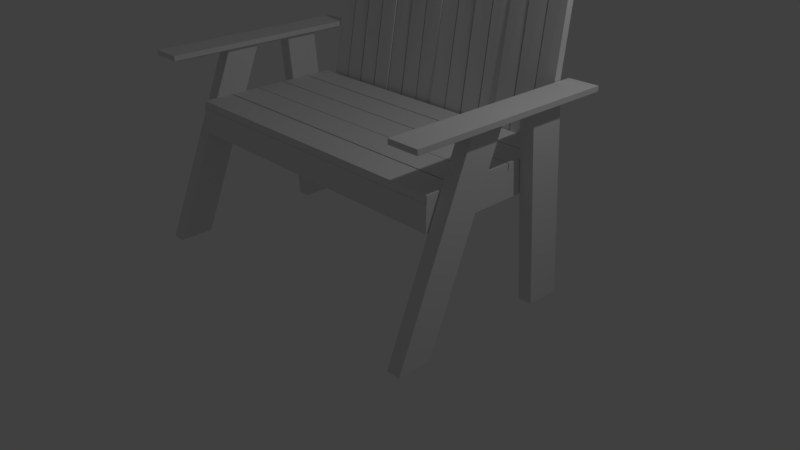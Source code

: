 # Source: BeachBench.blend  (saved by Blender 2.78.0; exported with 4.5.12 LTS)
import bpy
from mathutils import Matrix  # noqa: F401  (used for matrix-valued properties, if any)

bpy.ops.wm.read_factory_settings(use_empty=True)
scene = bpy.context.scene
scene.name = 'Scene'

# ---- collections
col_collection_1 = bpy.data.collections.new('Collection 1'); scene.collection.children.link(col_collection_1)

# ---- materials (node trees are filled in below, after node groups)
mat_material = bpy.data.materials.new('Material')
mat_material.alpha_threshold = 0.0
mat_material.use_transparent_shadow = False
mat_material.roughness = 0.5
mat_material.line_color = (0.0, 0.0, 0.0, 1.0)

# ---- material node trees

# ---- world
world_world = bpy.data.worlds.new('World'); scene.world = world_world
world_world.color = (0.05088, 0.05088, 0.05088)
world_world.use_sun_shadow = False
world_world.sun_shadow_jitter_overblur = 0.0
world_world.cycles.sampling_method = 'MANUAL'

# ---- cameras
cam_camera = bpy.data.cameras.new('Camera')
cam_camera.clip_end = 100.0
cam_camera.lens = 35.0
cam_camera.sensor_width = 32.0
cam_camera.sensor_height = 18.0
cam_camera.ortho_scale = 7.314
cam_camera.dof.focus_distance = 0.0
cam_camera.dof.aperture_fstop = 128.0

# ---- lights
light_lamp = bpy.data.lights.new('Lamp', 'POINT')
light_lamp.transmission_factor = 0.0
light_lamp.cutoff_distance = 30.0
light_lamp.energy = 100.0
light_lamp.shadow_buffer_clip_start = 1.001
light_lamp.shadow_soft_size = 0.1
light_lamp.shadow_maximum_resolution = 0.006
light_lamp.use_absolute_resolution = True

# ---- meshes
me_cube = bpy.data.meshes.new('Cube')
me_cube.from_pydata([(2.0, 1.0, -0.5625), (2.0, -1.0, -0.5625), (-2.0, -1.0, -0.5625), (-2.0, 1.0, -0.5625), (2.0, 1.0, 0.5625), (2.0, -1.0, 0.5625), (-2.0, -1.0, 0.5625), (-2.0, 1.0, 0.5625), (-2.181, -1.544, -5.399), (-2.181, -0.5709, 2.947), (-2.181, -1.103, -5.394), (-2.181, -0.1294, 2.952), (-2.0, -1.544, -5.399), (-2.0, -0.5709, 2.947), (-2.0, -1.103, -5.394), (-2.0, -0.1294, 2.952), (2.007, -1.544, -5.399), (2.007, -0.5709, 2.947), (2.007, -1.103, -5.394), (2.007, -0.1294, 2.952), (2.187, -1.544, -5.399), (2.187, -0.5709, 2.947), (2.187, -1.103, -5.394), (2.187, -0.1294, 2.952), (2.0, -0.5994, 0.5647), (2.0, -0.9946, 0.5647), (-2.0, -0.9946, 0.5647), (-2.0, -0.5994, 0.5647), (2.0, -0.5994, 0.9122), (2.0, -0.9946, 0.9122), (-2.0, -0.9946, 0.9122), (-2.0, -0.5994, 0.9122), (2.0, -0.184, 0.5647), (2.0, -0.5791, 0.5647), (-2.0, -0.5791, 0.5647), (-2.0, -0.184, 0.5647), (2.0, -0.184, 0.9122), (2.0, -0.5791, 0.9122), (-2.0, -0.5791, 0.9122), (-2.0, -0.184, 0.9122), (2.0, 0.2207, 0.5647), (2.0, -0.1745, 0.5647), (-2.0, -0.1745, 0.5647), (-2.0, 0.2207, 0.5647), (2.0, 0.2207, 0.9122), (2.0, -0.1745, 0.9122), (-2.0, -0.1745, 0.9122), (-2.0, 0.2207, 0.9122), (2.0, 0.6282, 0.5647), (2.0, 0.233, 0.5647), (-2.0, 0.233, 0.5647), (-2.0, 0.6282, 0.5647), (2.0, 0.6282, 0.9122), (2.0, 0.233, 0.9122), (-2.0, 0.233, 0.9122), (-2.0, 0.6282, 0.9122), (2.0, 0.9905, 0.5647), (2.0, 0.6431, 0.5647), (-2.0, 0.6431, 0.5647), (-2.0, 0.9905, 0.5647), (2.0, 0.9905, 0.9122), (2.0, 0.6431, 0.9122), (-2.0, 0.6431, 0.9122), (-2.0, 0.9905, 0.9122), (-2.181, 0.5534, -5.399), (-2.181, 0.3575, 2.947), (-2.181, 0.9948, -5.394), (-2.181, 0.7989, 2.952), (-2.0, 0.5534, -5.399), (-2.0, 0.3575, 2.947), (-2.0, 0.9948, -5.394), (-2.0, 0.7989, 2.952), (2.005, 0.5534, -5.399), (2.005, 0.3575, 2.947), (2.005, 0.9948, -5.394), (2.005, 0.7989, 2.952), (2.186, 0.5534, -5.399), (2.186, 0.3575, 2.947), (2.186, 0.9948, -5.394), (2.186, 0.7989, 2.952), (-2.192, 1.226, 3.07), (-1.982, 1.226, 3.07), (-1.982, -1.321, 3.07), (-2.192, -1.321, 3.07), (-2.284, 1.318, 3.294), (-1.889, 1.318, 3.294), (-1.889, -1.414, 3.294), (-2.284, -1.414, 3.294), (-2.284, 1.318, 3.07), (-1.889, 1.318, 3.07), (-2.284, -1.414, 3.07), (-1.889, -1.414, 3.07), (-2.192, 1.226, 2.931), (-1.982, 1.226, 2.931), (-2.192, -1.321, 2.931), (-1.982, -1.321, 2.931), (1.991, 1.226, 3.07), (2.201, 1.226, 3.07), (2.201, -1.321, 3.07), (1.991, -1.321, 3.07), (1.898, 1.318, 3.294), (2.293, 1.318, 3.294), (2.293, -1.414, 3.294), (1.898, -1.414, 3.294), (1.898, 1.318, 3.07), (2.293, 1.318, 3.07), (1.898, -1.414, 3.07), (2.293, -1.414, 3.07), (1.991, 1.226, 2.931), (2.201, 1.226, 2.931), (1.991, -1.321, 2.931), (2.201, -1.321, 2.931), (-1.861, 1.556, 8.631), (-1.606, 1.557, 8.853), (-1.606, 1.088, -0.2593), (-1.861, 1.088, -0.2593), (-1.861, 1.458, 8.692), (-1.606, 1.459, 8.915), (-1.606, 0.9904, -0.1978), (-1.861, 0.9904, -0.1978), (-1.594, 1.557, 8.992), (-1.338, 1.558, 9.206), (-1.338, 1.088, -0.2593), (-1.594, 1.088, -0.2593), (-1.594, 1.459, 9.053), (-1.338, 1.46, 9.268), (-1.338, 0.9904, -0.1978), (-1.594, 0.9904, -0.1978), (-1.321, 1.558, 9.56), (-1.064, 1.559, 9.79), (-1.064, 1.088, -0.2593), (-1.321, 1.088, -0.2593), (-1.321, 1.461, 9.621), (-1.064, 1.461, 9.852), (-1.064, 0.9904, -0.1978), (-1.321, 0.9904, -0.1978), (-1.046, 1.559, 9.893), (-0.8027, 1.559, 9.893), (-0.8027, 1.088, -0.2593), (-1.046, 1.088, -0.2593), (-1.046, 1.462, 9.954), (-0.8027, 1.462, 9.954), (-0.8027, 0.9904, -0.1978), (-1.046, 0.9904, -0.1978), (-0.5321, 1.098, -0.2706), (-0.7898, 1.098, -0.2707), (-0.7898, 1.57, 9.778), (-0.5321, 1.55, 9.559), (-0.5321, 0.9996, -0.2194), (-0.7898, 0.9996, -0.2194), (-0.7898, 1.472, 9.829), (-0.5321, 1.452, 9.61), (-0.26, 1.098, -0.2706), (-0.5155, 1.098, -0.2707), (-0.5155, 1.518, 9.223), (-0.26, 1.499, 9.019), (-0.26, 0.9996, -0.2194), (-0.5155, 0.9996, -0.2194), (-0.5155, 1.42, 9.274), (-0.26, 1.401, 9.071), (0.007559, 1.098, -0.2706), (-0.247, 1.098, -0.2707), (-0.247, 1.487, 8.888), (0.007559, 1.467, 8.676), (0.007559, 0.9996, -0.2194), (-0.247, 0.9996, -0.2194), (-0.247, 1.389, 8.939), (0.007559, 1.369, 8.727), (-0.9245, 1.56, 9.975), (-0.9245, 1.088, -0.2593), (-0.9245, 1.462, 10.04), (-0.9245, 0.9904, -0.1978), (0.01684, 1.494, 8.651), (0.2714, 1.493, 8.874), (0.2714, 1.079, -0.271), (0.01684, 1.079, -0.271), (0.01684, 1.396, 8.705), (0.2714, 1.395, 8.928), (0.2714, 0.9808, -0.2166), (0.01684, 0.9808, -0.2166), (0.2844, 1.493, 9.012), (0.5399, 1.492, 9.226), (0.5399, 1.079, -0.271), (0.2844, 1.079, -0.271), (0.2844, 1.395, 9.066), (0.5399, 1.394, 9.281), (0.5399, 0.9808, -0.2166), (0.2844, 0.9808, -0.2166), (0.5565, 1.491, 9.58), (0.8142, 1.49, 9.811), (0.8142, 1.079, -0.271), (0.5565, 1.079, -0.271), (0.5565, 1.393, 9.635), (0.8142, 1.392, 9.865), (0.8142, 0.9808, -0.2166), (0.5565, 0.9808, -0.2166), (0.8316, 1.49, 9.913), (1.075, 1.49, 9.913), (1.075, 1.079, -0.271), (0.8316, 1.079, -0.271), (0.8316, 1.392, 9.967), (1.075, 1.392, 9.967), (1.075, 0.9808, -0.2166), (0.8316, 0.9808, -0.2166), (1.346, 1.047, -0.2484), (1.088, 1.047, -0.2484), (1.088, 1.485, 9.82), (1.346, 1.465, 9.6), (1.346, 0.9491, -0.2013), (1.088, 0.9491, -0.2013), (1.088, 1.387, 9.867), (1.346, 1.367, 9.647), (1.618, 1.047, -0.2484), (1.362, 1.047, -0.2484), (1.362, 1.435, 9.262), (1.618, 1.417, 9.058), (1.618, 0.9491, -0.2013), (1.362, 0.9491, -0.2013), (1.362, 1.337, 9.309), (1.618, 1.318, 9.105), (1.885, 1.047, -0.2484), (1.631, 1.047, -0.2484), (1.631, 1.405, 8.926), (1.885, 1.386, 8.713), (1.885, 0.9491, -0.2013), (1.631, 0.9491, -0.2013), (1.631, 1.306, 8.973), (1.885, 1.287, 8.761), (0.9534, 1.49, 9.995), (0.9534, 1.079, -0.271), (0.9534, 1.392, 10.05), (0.9534, 0.9808, -0.2166)], [], [(0, 1, 2, 3), (4, 7, 6, 5), (0, 4, 5, 1), (1, 5, 6, 2), (2, 6, 7, 3), (4, 0, 3, 7), (8, 9, 11, 10), (10, 11, 15, 14), (14, 15, 13, 12), (12, 13, 9, 8), (10, 14, 12, 8), (15, 11, 9, 13), (16, 17, 19, 18), (18, 19, 23, 22), (22, 23, 21, 20), (20, 21, 17, 16), (18, 22, 20, 16), (23, 19, 17, 21), (24, 25, 26, 27), (28, 31, 30, 29), (24, 28, 29, 25), (25, 29, 30, 26), (26, 30, 31, 27), (28, 24, 27, 31), (32, 33, 34, 35), (36, 39, 38, 37), (32, 36, 37, 33), (33, 37, 38, 34), (34, 38, 39, 35), (36, 32, 35, 39), (40, 41, 42, 43), (44, 47, 46, 45), (40, 44, 45, 41), (41, 45, 46, 42), (42, 46, 47, 43), (44, 40, 43, 47), (48, 49, 50, 51), (52, 55, 54, 53), (48, 52, 53, 49), (49, 53, 54, 50), (50, 54, 55, 51), (52, 48, 51, 55), (56, 57, 58, 59), (60, 63, 62, 61), (56, 60, 61, 57), (57, 61, 62, 58), (58, 62, 63, 59), (60, 56, 59, 63), (64, 65, 67, 66), (66, 67, 71, 70), (70, 71, 69, 68), (68, 69, 65, 64), (66, 70, 68, 64), (71, 67, 65, 69), (72, 73, 75, 74), (74, 75, 79, 78), (78, 79, 77, 76), (76, 77, 73, 72), (74, 78, 76, 72), (79, 75, 73, 77), (81, 82, 95, 93), (84, 87, 86, 85), (88, 84, 85, 89), (89, 85, 86, 91), (91, 86, 87, 90), (84, 88, 90, 87), (81, 80, 88, 89), (80, 83, 90, 88), (82, 81, 89, 91), (83, 82, 91, 90), (92, 93, 95, 94), (80, 81, 93, 92), (82, 83, 94, 95), (83, 80, 92, 94), (97, 98, 111, 109), (100, 103, 102, 101), (104, 100, 101, 105), (105, 101, 102, 107), (107, 102, 103, 106), (100, 104, 106, 103), (97, 96, 104, 105), (96, 99, 106, 104), (98, 97, 105, 107), (99, 98, 107, 106), (108, 109, 111, 110), (96, 97, 109, 108), (98, 99, 110, 111), (99, 96, 108, 110), (112, 113, 114, 115), (116, 119, 118, 117), (112, 116, 117, 113), (113, 117, 118, 114), (114, 118, 119, 115), (116, 112, 115, 119), (120, 121, 122, 123), (124, 127, 126, 125), (120, 124, 125, 121), (121, 125, 126, 122), (122, 126, 127, 123), (124, 120, 123, 127), (128, 129, 130, 131), (132, 135, 134, 133), (128, 132, 133, 129), (129, 133, 134, 130), (130, 134, 135, 131), (132, 128, 131, 135), (168, 137, 138, 169), (170, 171, 142, 141), (168, 170, 141, 137), (137, 141, 142, 138), (169, 171, 143, 139), (140, 136, 139, 143), (149, 145, 144, 148), (151, 150, 149, 148), (151, 147, 146, 150), (150, 146, 145, 149), (147, 151, 148, 144), (147, 144, 145, 146), (157, 153, 152, 156), (159, 158, 157, 156), (159, 155, 154, 158), (158, 154, 153, 157), (155, 159, 156, 152), (155, 152, 153, 154), (165, 161, 160, 164), (167, 166, 165, 164), (167, 163, 162, 166), (166, 162, 161, 165), (163, 167, 164, 160), (163, 160, 161, 162), (138, 142, 171, 169), (136, 140, 170, 168), (140, 143, 171, 170), (136, 168, 169, 139), (172, 173, 174, 175), (176, 179, 178, 177), (172, 176, 177, 173), (173, 177, 178, 174), (174, 178, 179, 175), (176, 172, 175, 179), (180, 181, 182, 183), (184, 187, 186, 185), (180, 184, 185, 181), (181, 185, 186, 182), (182, 186, 187, 183), (184, 180, 183, 187), (188, 189, 190, 191), (192, 195, 194, 193), (188, 192, 193, 189), (189, 193, 194, 190), (190, 194, 195, 191), (192, 188, 191, 195), (228, 197, 198, 229), (230, 231, 202, 201), (228, 230, 201, 197), (197, 201, 202, 198), (229, 231, 203, 199), (200, 196, 199, 203), (209, 205, 204, 208), (211, 210, 209, 208), (211, 207, 206, 210), (210, 206, 205, 209), (207, 211, 208, 204), (207, 204, 205, 206), (217, 213, 212, 216), (219, 218, 217, 216), (219, 215, 214, 218), (218, 214, 213, 217), (215, 219, 216, 212), (215, 212, 213, 214), (225, 221, 220, 224), (227, 226, 225, 224), (227, 223, 222, 226), (226, 222, 221, 225), (223, 227, 224, 220), (223, 220, 221, 222), (198, 202, 231, 229), (196, 200, 230, 228), (200, 203, 231, 230), (196, 228, 229, 199)])
me_cube.materials.append(mat_material)
me_cube.use_remesh_preserve_volume = False
me_cube.use_remesh_preserve_attributes = False
me_cube.use_mirror_vertex_groups = False
me_cube.update()

# ---- objects
ob_cube = bpy.data.objects.new('Cube', me_cube)
ob_lamp = bpy.data.objects.new('Lamp', light_lamp)
ob_camera = bpy.data.objects.new('Camera', cam_camera)

# ---- transforms, parenting, visibility, modifiers, constraints
ob_cube.location = (0.01395, -1.49e-08, 1.538)
ob_cube.scale = (1.0, 1.0, 0.2857)
ob_cube.lock_rotations_4d = False
ob_cube.empty_display_type = 'ARROWS'
ob_cube.lineart.crease_threshold = 0.0
ob_lamp.location = (4.076, 1.005, 5.904)
ob_lamp.rotation_euler = (0.6503, 0.05522, 1.866)
ob_lamp.lock_rotations_4d = False
ob_lamp.empty_display_type = 'ARROWS'
ob_lamp.color = (0.0, 0.0, 0.0, 0.0)
ob_lamp.lineart.crease_threshold = 0.0
ob_camera.location = (7.481, -6.508, 5.344)
ob_camera.rotation_euler = (1.109, 0.0, 0.8149)
ob_camera.lock_rotations_4d = False
ob_camera.empty_display_type = 'ARROWS'
ob_camera.color = (0.0, 0.0, 0.0, 0.0)
ob_camera.display_type = 'WIRE'
ob_camera.lineart.crease_threshold = 0.0

# ---- collection membership
col_collection_1.objects.link(ob_cube)
col_collection_1.objects.link(ob_lamp)
col_collection_1.objects.link(ob_camera)

# ---- scene / render settings (as saved in the file)
scene.camera = ob_camera
scene.frame_start = 1; scene.frame_end = 250; scene.frame_set(1)
scene.render.engine = 'BLENDER_EEVEE_NEXT'
scene.render.resolution_percentage = 50
scene.render.dither_intensity = 0.0
scene.cycles.use_denoising = False
scene.cycles.samples = 128
scene.cycles.sampling_pattern = 'TABULATED_SOBOL'
scene.cycles.light_sampling_threshold = 0.0
scene.cycles.use_adaptive_sampling = False
scene.cycles.use_light_tree = False
scene.cycles.blur_glossy = 0.0
scene.cycles.sample_clamp_indirect = 0.0
scene.view_settings.view_transform = 'Standard'
bpy.context.view_layer.update()
